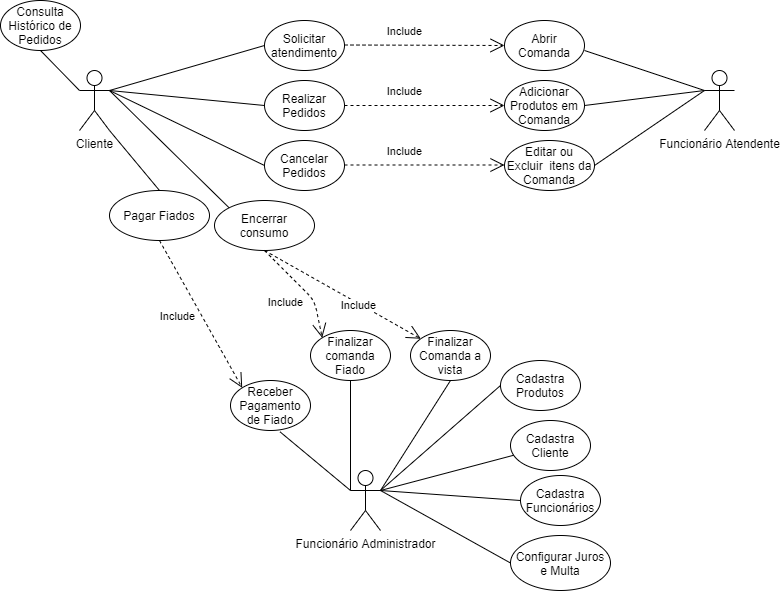

The diagram above was exported from draw.io. Its source (the exported page's mxGraphModel, read from the mxfile embedded in the PNG):
<mxGraphModel dx="1038" dy="580" grid="1" gridSize="10" guides="1" tooltips="1" connect="1" arrows="1" fold="1" page="1" pageScale="1" pageWidth="827" pageHeight="1169" math="0" shadow="0">
  <root>
    <mxCell id="0" />
    <mxCell id="1" parent="0" />
    <mxCell id="Eiez_aZoKe4c8UTf8mZp-1" value="Cliente" style="shape=umlActor;verticalLabelPosition=bottom;verticalAlign=top;html=1;outlineConnect=0;" parent="1" vertex="1">
      <mxGeometry x="109" y="100" width="30" height="60" as="geometry" />
    </mxCell>
    <mxCell id="Eiez_aZoKe4c8UTf8mZp-2" value="Funcionário Atendente" style="shape=umlActor;verticalLabelPosition=bottom;verticalAlign=top;html=1;outlineConnect=0;" parent="1" vertex="1">
      <mxGeometry x="734" y="100" width="30" height="60" as="geometry" />
    </mxCell>
    <mxCell id="Eiez_aZoKe4c8UTf8mZp-3" value="Funcionário Administrador" style="shape=umlActor;verticalLabelPosition=bottom;verticalAlign=top;html=1;outlineConnect=0;" parent="1" vertex="1">
      <mxGeometry x="380" y="500" width="30" height="60" as="geometry" />
    </mxCell>
    <mxCell id="Eiez_aZoKe4c8UTf8mZp-7" value="Abrir Comanda" style="ellipse;whiteSpace=wrap;html=1;" parent="1" vertex="1">
      <mxGeometry x="534" y="50" width="80" height="50" as="geometry" />
    </mxCell>
    <mxCell id="Eiez_aZoKe4c8UTf8mZp-8" value="" style="endArrow=none;html=1;entryX=0;entryY=0.3333333333333333;entryDx=0;entryDy=0;entryPerimeter=0;" parent="1" target="Eiez_aZoKe4c8UTf8mZp-2" edge="1">
      <mxGeometry width="50" height="50" relative="1" as="geometry">
        <mxPoint x="614" y="80" as="sourcePoint" />
        <mxPoint x="664" y="30" as="targetPoint" />
      </mxGeometry>
    </mxCell>
    <mxCell id="Eiez_aZoKe4c8UTf8mZp-11" value="Solicitar atendimento" style="ellipse;whiteSpace=wrap;html=1;" parent="1" vertex="1">
      <mxGeometry x="294" y="50" width="80" height="50" as="geometry" />
    </mxCell>
    <mxCell id="Eiez_aZoKe4c8UTf8mZp-12" value="" style="endArrow=none;html=1;entryX=0;entryY=0.5;entryDx=0;entryDy=0;exitX=1;exitY=0.3333333333333333;exitDx=0;exitDy=0;exitPerimeter=0;" parent="1" source="Eiez_aZoKe4c8UTf8mZp-1" target="Eiez_aZoKe4c8UTf8mZp-11" edge="1">
      <mxGeometry width="50" height="50" relative="1" as="geometry">
        <mxPoint x="194" y="120" as="sourcePoint" />
        <mxPoint x="244" y="70" as="targetPoint" />
      </mxGeometry>
    </mxCell>
    <mxCell id="Eiez_aZoKe4c8UTf8mZp-14" value="Include" style="endArrow=open;endSize=12;dashed=1;html=1;" parent="1" edge="1">
      <mxGeometry x="-0.25" y="15" width="160" relative="1" as="geometry">
        <mxPoint x="374" y="74.5" as="sourcePoint" />
        <mxPoint x="534" y="75" as="targetPoint" />
        <mxPoint y="1" as="offset" />
      </mxGeometry>
    </mxCell>
    <mxCell id="Eiez_aZoKe4c8UTf8mZp-15" value="Adicionar Produtos em Comanda" style="ellipse;whiteSpace=wrap;html=1;" parent="1" vertex="1">
      <mxGeometry x="534" y="110" width="80" height="50" as="geometry" />
    </mxCell>
    <mxCell id="Eiez_aZoKe4c8UTf8mZp-16" value="Realizar&lt;br&gt;Pedidos" style="ellipse;whiteSpace=wrap;html=1;" parent="1" vertex="1">
      <mxGeometry x="294" y="110" width="80" height="50" as="geometry" />
    </mxCell>
    <mxCell id="Eiez_aZoKe4c8UTf8mZp-19" value="" style="endArrow=none;html=1;entryX=0;entryY=0.5;entryDx=0;entryDy=0;exitX=1;exitY=0.3333333333333333;exitDx=0;exitDy=0;exitPerimeter=0;" parent="1" source="Eiez_aZoKe4c8UTf8mZp-1" target="Eiez_aZoKe4c8UTf8mZp-16" edge="1">
      <mxGeometry width="50" height="50" relative="1" as="geometry">
        <mxPoint x="204" y="130" as="sourcePoint" />
        <mxPoint x="304" y="85" as="targetPoint" />
      </mxGeometry>
    </mxCell>
    <mxCell id="Eiez_aZoKe4c8UTf8mZp-20" value="Include" style="endArrow=open;endSize=12;dashed=1;html=1;exitX=1;exitY=0.5;exitDx=0;exitDy=0;" parent="1" source="Eiez_aZoKe4c8UTf8mZp-16" target="Eiez_aZoKe4c8UTf8mZp-15" edge="1">
      <mxGeometry x="-0.25" y="15" width="160" relative="1" as="geometry">
        <mxPoint x="374" y="144.5" as="sourcePoint" />
        <mxPoint x="534" y="144.5" as="targetPoint" />
        <mxPoint y="1" as="offset" />
      </mxGeometry>
    </mxCell>
    <mxCell id="Eiez_aZoKe4c8UTf8mZp-21" value="" style="endArrow=none;html=1;exitX=1;exitY=0.5;exitDx=0;exitDy=0;" parent="1" source="Eiez_aZoKe4c8UTf8mZp-15" edge="1">
      <mxGeometry width="50" height="50" relative="1" as="geometry">
        <mxPoint x="624" y="90" as="sourcePoint" />
        <mxPoint x="734" y="120" as="targetPoint" />
      </mxGeometry>
    </mxCell>
    <mxCell id="Eiez_aZoKe4c8UTf8mZp-22" value="Consulta Histórico de Pedidos" style="ellipse;whiteSpace=wrap;html=1;" parent="1" vertex="1">
      <mxGeometry x="30" y="30" width="80" height="50" as="geometry" />
    </mxCell>
    <mxCell id="Eiez_aZoKe4c8UTf8mZp-23" value="" style="endArrow=none;html=1;entryX=0;entryY=0.3333333333333333;entryDx=0;entryDy=0;exitX=0.5;exitY=1;exitDx=0;exitDy=0;entryPerimeter=0;" parent="1" source="Eiez_aZoKe4c8UTf8mZp-22" target="Eiez_aZoKe4c8UTf8mZp-1" edge="1">
      <mxGeometry width="50" height="50" relative="1" as="geometry">
        <mxPoint x="74" y="165" as="sourcePoint" />
        <mxPoint x="174" y="120" as="targetPoint" />
      </mxGeometry>
    </mxCell>
    <mxCell id="Eiez_aZoKe4c8UTf8mZp-24" value="Cadastra Cliente" style="ellipse;whiteSpace=wrap;html=1;" parent="1" vertex="1">
      <mxGeometry x="540" y="450" width="80" height="50" as="geometry" />
    </mxCell>
    <mxCell id="Eiez_aZoKe4c8UTf8mZp-25" value="Cadastra Funcionários" style="ellipse;whiteSpace=wrap;html=1;" parent="1" vertex="1">
      <mxGeometry x="550" y="505" width="80" height="50" as="geometry" />
    </mxCell>
    <mxCell id="Eiez_aZoKe4c8UTf8mZp-26" value="Cadastra Produtos" style="ellipse;whiteSpace=wrap;html=1;" parent="1" vertex="1">
      <mxGeometry x="530" y="390" width="80" height="50" as="geometry" />
    </mxCell>
    <mxCell id="Eiez_aZoKe4c8UTf8mZp-27" value="" style="endArrow=none;html=1;entryX=1;entryY=0.3333333333333333;entryDx=0;entryDy=0;entryPerimeter=0;" parent="1" source="Eiez_aZoKe4c8UTf8mZp-24" target="Eiez_aZoKe4c8UTf8mZp-3" edge="1">
      <mxGeometry width="50" height="50" relative="1" as="geometry">
        <mxPoint x="280" y="495" as="sourcePoint" />
        <mxPoint x="380" y="520" as="targetPoint" />
      </mxGeometry>
    </mxCell>
    <mxCell id="Eiez_aZoKe4c8UTf8mZp-28" value="" style="endArrow=none;html=1;entryX=1;entryY=0.3333333333333333;entryDx=0;entryDy=0;entryPerimeter=0;exitX=0;exitY=0.5;exitDx=0;exitDy=0;" parent="1" source="Eiez_aZoKe4c8UTf8mZp-25" target="Eiez_aZoKe4c8UTf8mZp-3" edge="1">
      <mxGeometry width="50" height="50" relative="1" as="geometry">
        <mxPoint x="336.7320054301208" y="602.2922783448362" as="sourcePoint" />
        <mxPoint x="390" y="530" as="targetPoint" />
      </mxGeometry>
    </mxCell>
    <mxCell id="Eiez_aZoKe4c8UTf8mZp-29" value="" style="endArrow=none;html=1;exitX=0;exitY=0.5;exitDx=0;exitDy=0;entryX=1;entryY=0.3333333333333333;entryDx=0;entryDy=0;entryPerimeter=0;" parent="1" source="Eiez_aZoKe4c8UTf8mZp-26" target="Eiez_aZoKe4c8UTf8mZp-3" edge="1">
      <mxGeometry width="50" height="50" relative="1" as="geometry">
        <mxPoint x="560" y="570" as="sourcePoint" />
        <mxPoint x="530" y="490" as="targetPoint" />
      </mxGeometry>
    </mxCell>
    <mxCell id="Eiez_aZoKe4c8UTf8mZp-30" value="Finalizar Comanda a vista" style="ellipse;whiteSpace=wrap;html=1;" parent="1" vertex="1">
      <mxGeometry x="440" y="360" width="80" height="50" as="geometry" />
    </mxCell>
    <mxCell id="Eiez_aZoKe4c8UTf8mZp-31" value="Finalizar comanda Fiado" style="ellipse;whiteSpace=wrap;html=1;" parent="1" vertex="1">
      <mxGeometry x="340" y="360" width="80" height="50" as="geometry" />
    </mxCell>
    <mxCell id="Eiez_aZoKe4c8UTf8mZp-32" value="Receber Pagamento de Fiado" style="ellipse;whiteSpace=wrap;html=1;" parent="1" vertex="1">
      <mxGeometry x="260" y="410" width="80" height="50" as="geometry" />
    </mxCell>
    <mxCell id="Eiez_aZoKe4c8UTf8mZp-34" value="" style="endArrow=none;html=1;exitX=0;exitY=0.3333333333333333;exitDx=0;exitDy=0;entryX=0.62;entryY=1.028;entryDx=0;entryDy=0;entryPerimeter=0;exitPerimeter=0;" parent="1" source="Eiez_aZoKe4c8UTf8mZp-3" target="Eiez_aZoKe4c8UTf8mZp-32" edge="1">
      <mxGeometry width="50" height="50" relative="1" as="geometry">
        <mxPoint x="540" y="485" as="sourcePoint" />
        <mxPoint x="420" y="490" as="targetPoint" />
      </mxGeometry>
    </mxCell>
    <mxCell id="Eiez_aZoKe4c8UTf8mZp-35" value="" style="endArrow=none;html=1;exitX=0;exitY=0.3333333333333333;exitDx=0;exitDy=0;entryX=0.5;entryY=1;entryDx=0;entryDy=0;exitPerimeter=0;" parent="1" source="Eiez_aZoKe4c8UTf8mZp-3" target="Eiez_aZoKe4c8UTf8mZp-31" edge="1">
      <mxGeometry width="50" height="50" relative="1" as="geometry">
        <mxPoint x="390" y="490" as="sourcePoint" />
        <mxPoint x="289.5999999999999" y="421.4" as="targetPoint" />
      </mxGeometry>
    </mxCell>
    <mxCell id="Eiez_aZoKe4c8UTf8mZp-36" value="" style="endArrow=none;html=1;entryX=0.5;entryY=1;entryDx=0;entryDy=0;exitX=1;exitY=0.3333333333333333;exitDx=0;exitDy=0;exitPerimeter=0;" parent="1" source="Eiez_aZoKe4c8UTf8mZp-3" target="Eiez_aZoKe4c8UTf8mZp-30" edge="1">
      <mxGeometry width="50" height="50" relative="1" as="geometry">
        <mxPoint x="410" y="490" as="sourcePoint" />
        <mxPoint x="390" y="420" as="targetPoint" />
      </mxGeometry>
    </mxCell>
    <mxCell id="Eiez_aZoKe4c8UTf8mZp-37" value="Encerrar consumo" style="ellipse;whiteSpace=wrap;html=1;" parent="1" vertex="1">
      <mxGeometry x="244" y="230" width="100" height="50" as="geometry" />
    </mxCell>
    <mxCell id="Eiez_aZoKe4c8UTf8mZp-38" value="" style="endArrow=none;html=1;entryX=0;entryY=0;entryDx=0;entryDy=0;exitX=1;exitY=0.3333333333333333;exitDx=0;exitDy=0;exitPerimeter=0;" parent="1" source="Eiez_aZoKe4c8UTf8mZp-1" target="Eiez_aZoKe4c8UTf8mZp-37" edge="1">
      <mxGeometry width="50" height="50" relative="1" as="geometry">
        <mxPoint x="194" y="180" as="sourcePoint" />
        <mxPoint x="304" y="145" as="targetPoint" />
      </mxGeometry>
    </mxCell>
    <mxCell id="Eiez_aZoKe4c8UTf8mZp-39" value="Cancelar&lt;br&gt;Pedidos" style="ellipse;whiteSpace=wrap;html=1;" parent="1" vertex="1">
      <mxGeometry x="294" y="170" width="80" height="50" as="geometry" />
    </mxCell>
    <mxCell id="Eiez_aZoKe4c8UTf8mZp-40" value="" style="endArrow=none;html=1;entryX=0;entryY=0.5;entryDx=0;entryDy=0;exitX=1;exitY=0.3333333333333333;exitDx=0;exitDy=0;exitPerimeter=0;" parent="1" source="Eiez_aZoKe4c8UTf8mZp-1" target="Eiez_aZoKe4c8UTf8mZp-39" edge="1">
      <mxGeometry width="50" height="50" relative="1" as="geometry">
        <mxPoint x="204" y="130" as="sourcePoint" />
        <mxPoint x="304" y="145" as="targetPoint" />
      </mxGeometry>
    </mxCell>
    <mxCell id="Eiez_aZoKe4c8UTf8mZp-41" value="Editar ou Excluir&amp;nbsp; itens da Comanda" style="ellipse;whiteSpace=wrap;html=1;" parent="1" vertex="1">
      <mxGeometry x="534" y="170" width="90" height="50" as="geometry" />
    </mxCell>
    <mxCell id="Eiez_aZoKe4c8UTf8mZp-42" value="" style="endArrow=none;html=1;exitX=1;exitY=0.5;exitDx=0;exitDy=0;entryX=0;entryY=0.3333333333333333;entryDx=0;entryDy=0;entryPerimeter=0;" parent="1" source="Eiez_aZoKe4c8UTf8mZp-41" target="Eiez_aZoKe4c8UTf8mZp-2" edge="1">
      <mxGeometry width="50" height="50" relative="1" as="geometry">
        <mxPoint x="624" y="145" as="sourcePoint" />
        <mxPoint x="734" y="120" as="targetPoint" />
      </mxGeometry>
    </mxCell>
    <mxCell id="Eiez_aZoKe4c8UTf8mZp-43" value="Include" style="endArrow=open;endSize=12;dashed=1;html=1;exitX=1;exitY=0.5;exitDx=0;exitDy=0;" parent="1" edge="1">
      <mxGeometry x="-0.25" y="15" width="160" relative="1" as="geometry">
        <mxPoint x="374" y="194.5" as="sourcePoint" />
        <mxPoint x="534" y="194.5" as="targetPoint" />
        <mxPoint y="1" as="offset" />
      </mxGeometry>
    </mxCell>
    <mxCell id="Eiez_aZoKe4c8UTf8mZp-44" value="Include" style="endArrow=open;endSize=12;dashed=1;html=1;exitX=0.5;exitY=1;exitDx=0;exitDy=0;" parent="1" source="Eiez_aZoKe4c8UTf8mZp-37" target="Eiez_aZoKe4c8UTf8mZp-30" edge="1">
      <mxGeometry x="-0.5107" y="-35" width="160" relative="1" as="geometry">
        <mxPoint x="134" y="350" as="sourcePoint" />
        <mxPoint x="294" y="350" as="targetPoint" />
        <mxPoint as="offset" />
      </mxGeometry>
    </mxCell>
    <mxCell id="Eiez_aZoKe4c8UTf8mZp-45" value="Include" style="endArrow=open;endSize=12;dashed=1;html=1;exitX=0.5;exitY=1;exitDx=0;exitDy=0;entryX=0;entryY=0;entryDx=0;entryDy=0;" parent="1" source="Eiez_aZoKe4c8UTf8mZp-37" target="Eiez_aZoKe4c8UTf8mZp-31" edge="1">
      <mxGeometry x="0.5649" y="42" width="160" relative="1" as="geometry">
        <mxPoint x="294" y="290" as="sourcePoint" />
        <mxPoint x="306.4000000000001" y="402.20000000000005" as="targetPoint" />
        <mxPoint as="offset" />
        <Array as="points">
          <mxPoint x="344" y="330" />
        </Array>
      </mxGeometry>
    </mxCell>
    <mxCell id="Eiez_aZoKe4c8UTf8mZp-46" value="Pagar Fiados" style="ellipse;whiteSpace=wrap;html=1;" parent="1" vertex="1">
      <mxGeometry x="139" y="220" width="100" height="50" as="geometry" />
    </mxCell>
    <mxCell id="Eiez_aZoKe4c8UTf8mZp-47" value="" style="endArrow=none;html=1;entryX=0.5;entryY=0;entryDx=0;entryDy=0;exitX=1;exitY=1;exitDx=0;exitDy=0;exitPerimeter=0;" parent="1" source="Eiez_aZoKe4c8UTf8mZp-1" target="Eiez_aZoKe4c8UTf8mZp-46" edge="1">
      <mxGeometry width="50" height="50" relative="1" as="geometry">
        <mxPoint x="204" y="130" as="sourcePoint" />
        <mxPoint x="268.64466094067257" y="247.32233047033628" as="targetPoint" />
      </mxGeometry>
    </mxCell>
    <mxCell id="Eiez_aZoKe4c8UTf8mZp-49" value="Include" style="endArrow=open;endSize=12;dashed=1;html=1;exitX=0.5;exitY=1;exitDx=0;exitDy=0;entryX=0;entryY=0;entryDx=0;entryDy=0;" parent="1" source="Eiez_aZoKe4c8UTf8mZp-46" target="Eiez_aZoKe4c8UTf8mZp-32" edge="1">
      <mxGeometry x="-0.1136" y="-22" width="160" relative="1" as="geometry">
        <mxPoint x="304" y="290" as="sourcePoint" />
        <mxPoint x="470.92293991721886" y="360.942249464818" as="targetPoint" />
        <mxPoint as="offset" />
      </mxGeometry>
    </mxCell>
    <mxCell id="Eiez_aZoKe4c8UTf8mZp-50" value="Configurar Juros e Multa" style="ellipse;whiteSpace=wrap;html=1;" parent="1" vertex="1">
      <mxGeometry x="540" y="565" width="100" height="55" as="geometry" />
    </mxCell>
    <mxCell id="Eiez_aZoKe4c8UTf8mZp-51" value="" style="endArrow=none;html=1;entryX=1;entryY=0.3333333333333333;entryDx=0;entryDy=0;entryPerimeter=0;exitX=0;exitY=0.5;exitDx=0;exitDy=0;" parent="1" source="Eiez_aZoKe4c8UTf8mZp-50" target="Eiez_aZoKe4c8UTf8mZp-3" edge="1">
      <mxGeometry width="50" height="50" relative="1" as="geometry">
        <mxPoint x="326.7320054301208" y="662.2922783448362" as="sourcePoint" />
        <mxPoint x="400" y="580" as="targetPoint" />
      </mxGeometry>
    </mxCell>
  </root>
</mxGraphModel>